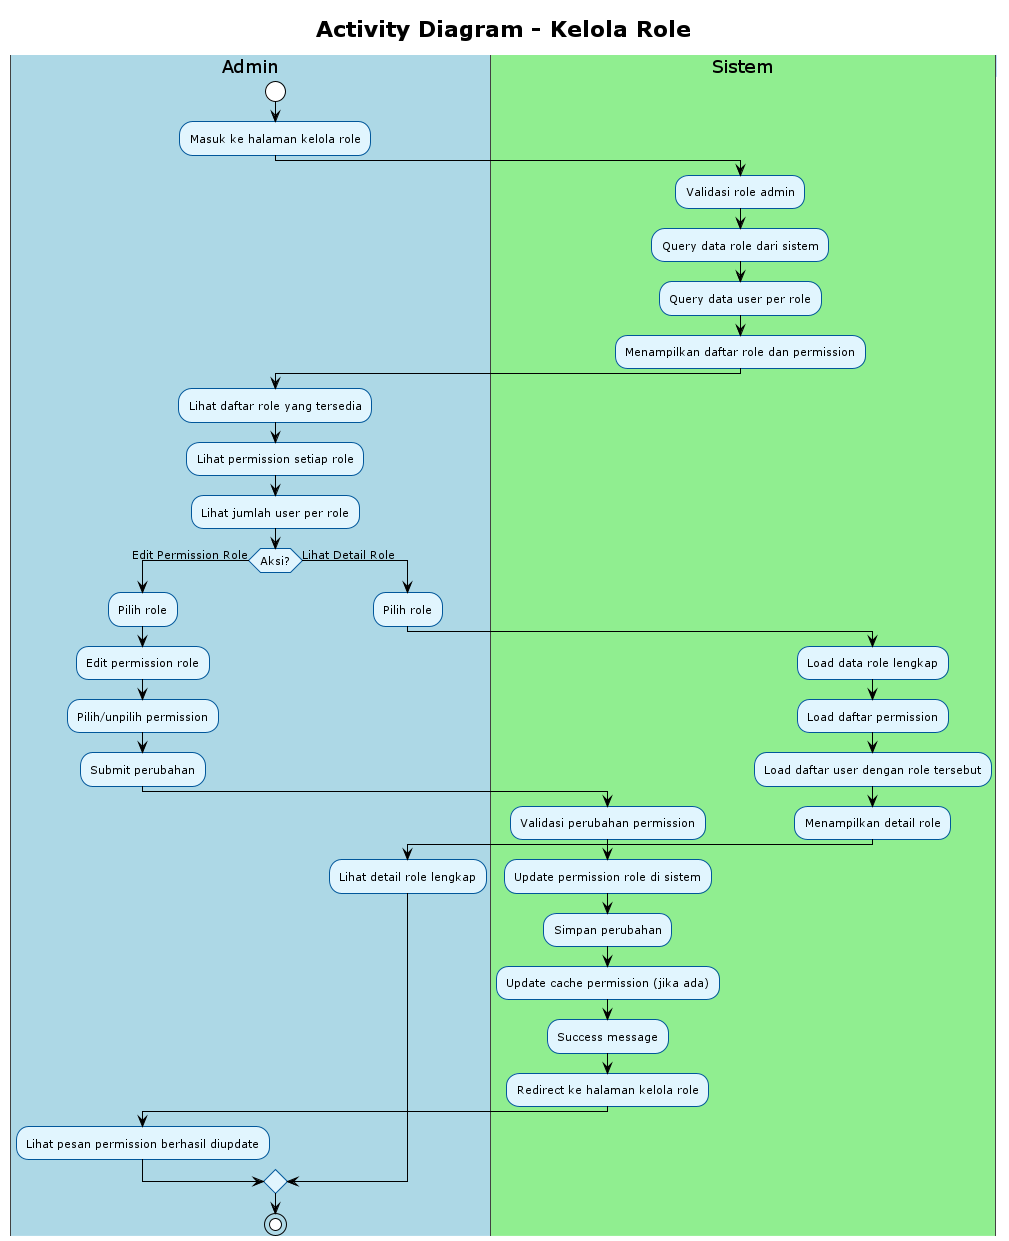

The diagram above was rendered by PlantUML. Its source (embedded in the PNG):
@startuml
!theme plain
skinparam activity {
    BackgroundColor #E1F5FE
    BorderColor #01579B
    FontSize 11
}
skinparam swimlane {
    BackgroundColor #F5F5F5
    BorderColor #424242
    TitleBackgroundColor #BBDEFB
    TitleBorderColor #1976D2
}

title Activity Diagram - Kelola Role

|#LightBlue|Admin|
start
:Masuk ke halaman kelola role;

|#LightGreen|Sistem|
:Validasi role admin;
:Query data role dari sistem;
:Query data user per role;
:Menampilkan daftar role dan permission;

|#LightBlue|Admin|
:Lihat daftar role yang tersedia;
:Lihat permission setiap role;
:Lihat jumlah user per role;

if (Aksi?) then (Edit Permission Role)
    :Pilih role;
    :Edit permission role;
    :Pilih/unpilih permission;
    :Submit perubahan;
    
    |#LightGreen|Sistem|
    :Validasi perubahan permission;
    :Update permission role di sistem;
    :Simpan perubahan;
    :Update cache permission (jika ada);
    :Success message;
    :Redirect ke halaman kelola role;
    |#LightBlue|Admin|
    :Lihat pesan permission berhasil diupdate;
else (Lihat Detail Role)
    :Pilih role;
    
    |#LightGreen|Sistem|
    :Load data role lengkap;
    :Load daftar permission;
    :Load daftar user dengan role tersebut;
    :Menampilkan detail role;
    |#LightBlue|Admin|
    :Lihat detail role lengkap;
endif

stop

@enduml